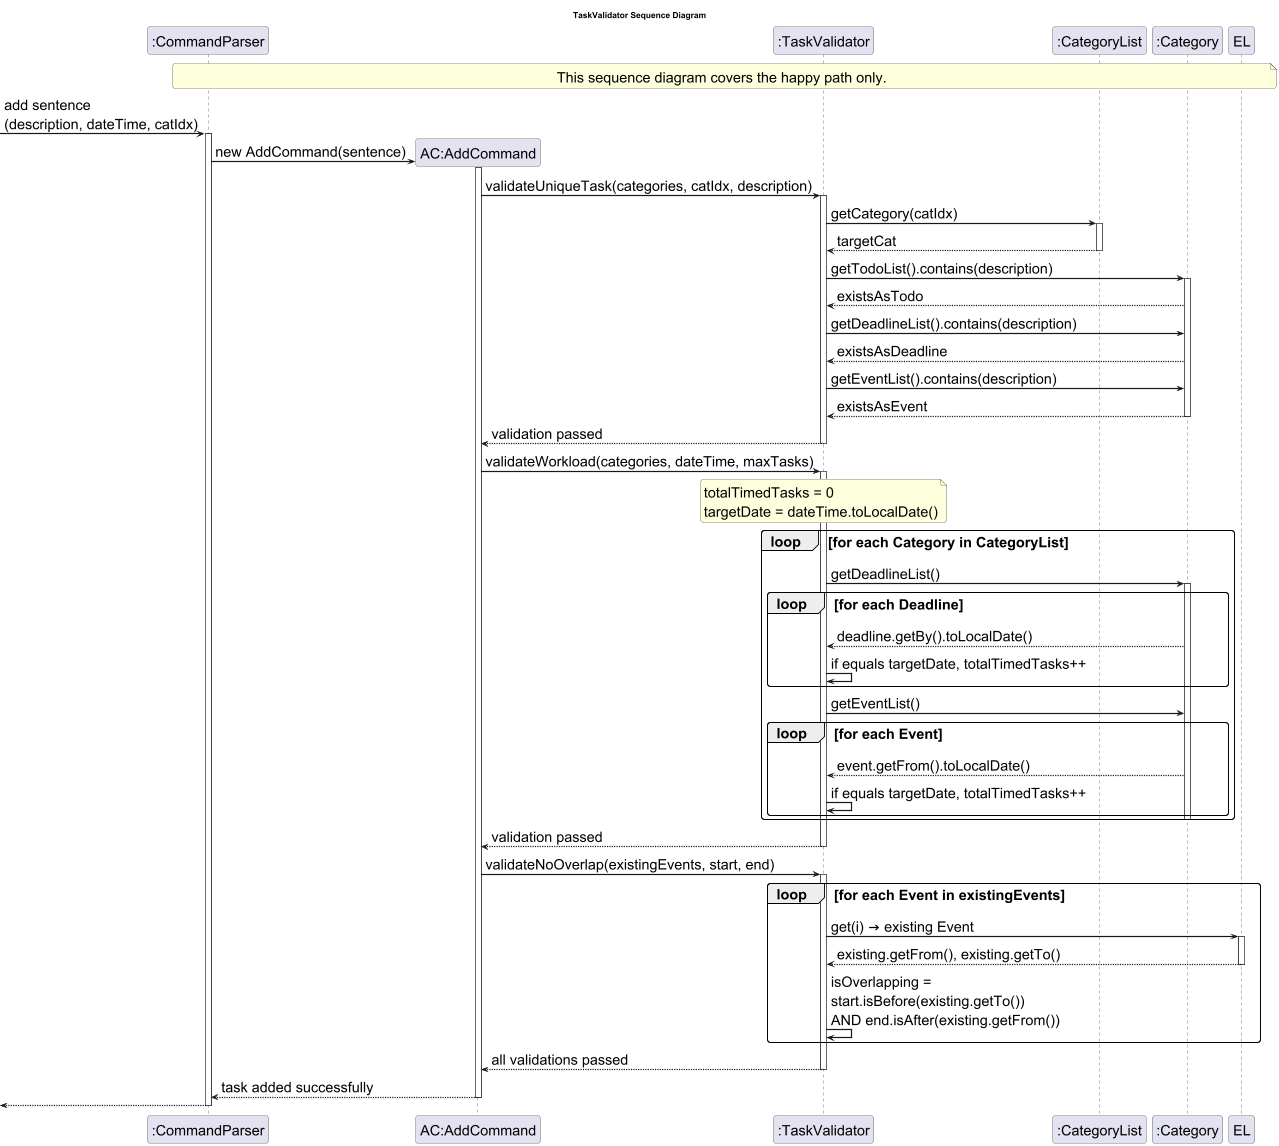

The diagram above was rendered by PlantUML. Its source (embedded in the PNG):
@startuml TaskValidatorSequenceDiagram


skinparam sequenceArrowThickness 2
skinparam roundcorner 10
skinparam DefaultFontSize 24
skinparam ArrowFontSize 24

title TaskValidator Sequence Diagram

participant ":CommandParser" as CP

note over CP,EL : This sequence diagram covers the happy path only.
-> CP : add sentence \n(description, dateTime, catIdx)
activate CP

create "AC:AddCommand" as AC
CP -> AC : new AddCommand(sentence)
activate AC

participant ":TaskValidator" as TV
participant ":CategoryList" as CL
participant ":Category" as CAT
participant ":EventList" as EL

'─── Step 1: Unique Task ───────────────────────────────────
AC -> TV : validateUniqueTask(categories, catIdx, description)
activate TV

TV -> CL : getCategory(catIdx)
activate CL
CL --> TV : targetCat
deactivate CL

TV -> CAT : getTodoList().contains(description)
activate CAT
CAT --> TV : existsAsTodo

TV -> CAT : getDeadlineList().contains(description)
CAT --> TV : existsAsDeadline

TV -> CAT : getEventList().contains(description)
CAT --> TV : existsAsEvent
deactivate CAT

TV --> AC : validation passed
deactivate TV

'─── Step 2: Workload ──────────────────────────────────────
AC -> TV : validateWorkload(categories, dateTime, maxTasks)
activate TV

note over TV : totalTimedTasks = 0\ntargetDate = dateTime.toLocalDate()

loop for each Category in CategoryList
    TV -> CAT : getDeadlineList()
    activate CAT
    loop for each Deadline
        CAT --> TV : deadline.getBy().toLocalDate()
        TV -> TV : if equals targetDate, totalTimedTasks++
    end

    TV -> CAT : getEventList()
    loop for each Event
        CAT --> TV : event.getFrom().toLocalDate()
        TV -> TV : if equals targetDate, totalTimedTasks++
    end
    deactivate CAT
end

TV --> AC : validation passed
deactivate TV

'─── Step 3: Overlap (Events only) ────────────────────────
AC -> TV : validateNoOverlap(existingEvents, start, end)
activate TV

loop for each Event in existingEvents
    TV -> EL : get(i) → existing Event
    activate EL
    EL --> TV : existing.getFrom(), existing.getTo()
    deactivate EL

    TV -> TV : isOverlapping =\nstart.isBefore(existing.getTo())\nAND end.isAfter(existing.getFrom())
end

TV --> AC : all validations passed
deactivate TV

AC --> CP : task added successfully
deactivate AC

<-- CP
deactivate CP

@enduml